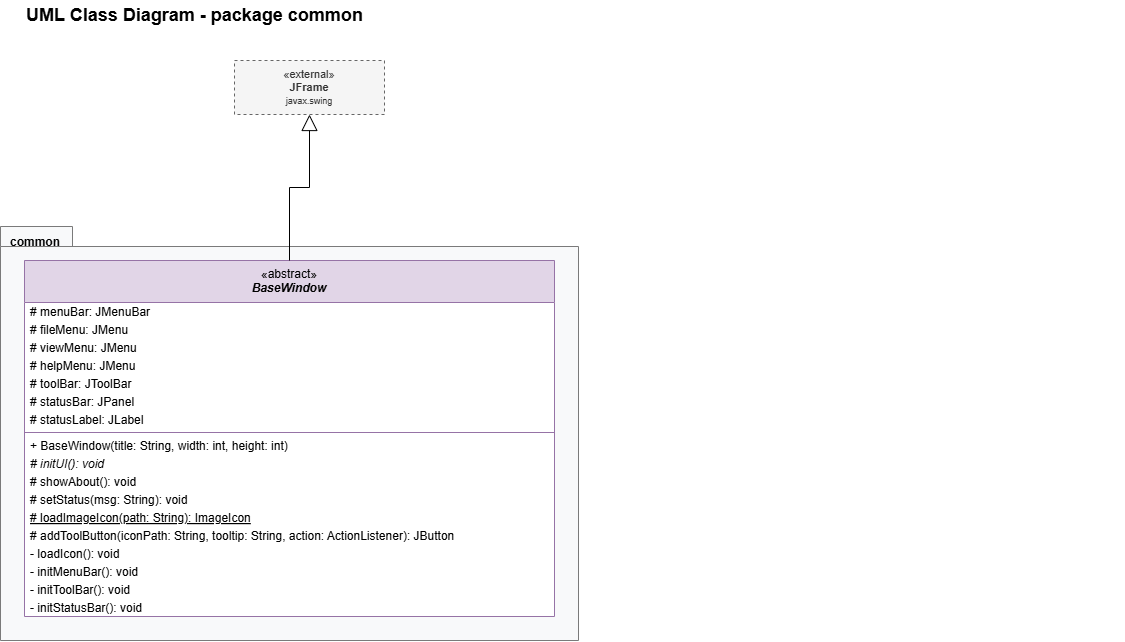

The diagram above was exported from draw.io. Its source (the exported page's mxGraphModel, read from the mxfile embedded in the PNG):
<mxGraphModel dx="1379" dy="680" grid="1" gridSize="10" guides="1" tooltips="1" connect="1" arrows="1" fold="1" page="1" pageScale="1" pageWidth="2400" pageHeight="1600" math="0" shadow="0">
  <root>
    <mxCell id="0" />
    <mxCell id="1" parent="0" />
    <mxCell id="pkg_common" parent="1" style="shape=folder;fontStyle=1;tabWidth=72;tabHeight=20;tabPosition=left;html=1;whiteSpace=wrap;verticalAlign=top;align=left;spacingLeft=8;spacingTop=2;fillColor=#f8f9fa;strokeColor=#7a7a7a;container=1;collapsible=0;recursiveResize=0;dashed=0;" value="common" vertex="1">
      <mxGeometry height="414" width="578" x="36" y="226" as="geometry" />
    </mxCell>
    <mxCell id="k_BaseWindow" parent="pkg_common" style="swimlane;fontStyle=0;align=center;verticalAlign=top;childLayout=stackLayout;horizontal=1;startSize=42;horizontalStack=0;resizeParent=1;resizeParentMax=0;resizeLast=0;collapsible=0;marginBottom=0;whiteSpace=wrap;html=1;fillColor=#e1d5e7;strokeColor=#9673a6;swimlaneFillColor=#ffffff;" value="«abstract»&lt;br&gt;&lt;b&gt;&lt;i&gt;BaseWindow&lt;/i&gt;&lt;/b&gt;" vertex="1">
      <mxGeometry height="356" width="530" x="24" y="34" as="geometry" />
    </mxCell>
    <mxCell id="c2" parent="k_BaseWindow" style="text;strokeColor=none;fillColor=none;align=left;verticalAlign=middle;spacingLeft=4;spacingRight=4;overflow=hidden;rotatable=0;points=[[0,0.5],[1,0.5]];portConstraint=eastwest;whiteSpace=nowrap;html=0;" value="# menuBar: JMenuBar" vertex="1">
      <mxGeometry height="18" width="530" y="42" as="geometry" />
    </mxCell>
    <mxCell id="c3" parent="k_BaseWindow" style="text;strokeColor=none;fillColor=none;align=left;verticalAlign=middle;spacingLeft=4;spacingRight=4;overflow=hidden;rotatable=0;points=[[0,0.5],[1,0.5]];portConstraint=eastwest;whiteSpace=nowrap;html=0;" value="# fileMenu: JMenu" vertex="1">
      <mxGeometry height="18" width="530" y="60" as="geometry" />
    </mxCell>
    <mxCell id="c4" parent="k_BaseWindow" style="text;strokeColor=none;fillColor=none;align=left;verticalAlign=middle;spacingLeft=4;spacingRight=4;overflow=hidden;rotatable=0;points=[[0,0.5],[1,0.5]];portConstraint=eastwest;whiteSpace=nowrap;html=0;" value="# viewMenu: JMenu" vertex="1">
      <mxGeometry height="18" width="530" y="78" as="geometry" />
    </mxCell>
    <mxCell id="c5" parent="k_BaseWindow" style="text;strokeColor=none;fillColor=none;align=left;verticalAlign=middle;spacingLeft=4;spacingRight=4;overflow=hidden;rotatable=0;points=[[0,0.5],[1,0.5]];portConstraint=eastwest;whiteSpace=nowrap;html=0;" value="# helpMenu: JMenu" vertex="1">
      <mxGeometry height="18" width="530" y="96" as="geometry" />
    </mxCell>
    <mxCell id="c6" parent="k_BaseWindow" style="text;strokeColor=none;fillColor=none;align=left;verticalAlign=middle;spacingLeft=4;spacingRight=4;overflow=hidden;rotatable=0;points=[[0,0.5],[1,0.5]];portConstraint=eastwest;whiteSpace=nowrap;html=0;" value="# toolBar: JToolBar" vertex="1">
      <mxGeometry height="18" width="530" y="114" as="geometry" />
    </mxCell>
    <mxCell id="c7" parent="k_BaseWindow" style="text;strokeColor=none;fillColor=none;align=left;verticalAlign=middle;spacingLeft=4;spacingRight=4;overflow=hidden;rotatable=0;points=[[0,0.5],[1,0.5]];portConstraint=eastwest;whiteSpace=nowrap;html=0;" value="# statusBar: JPanel" vertex="1">
      <mxGeometry height="18" width="530" y="132" as="geometry" />
    </mxCell>
    <mxCell id="c8" parent="k_BaseWindow" style="text;strokeColor=none;fillColor=none;align=left;verticalAlign=middle;spacingLeft=4;spacingRight=4;overflow=hidden;rotatable=0;points=[[0,0.5],[1,0.5]];portConstraint=eastwest;whiteSpace=nowrap;html=0;" value="# statusLabel: JLabel" vertex="1">
      <mxGeometry height="18" width="530" y="150" as="geometry" />
    </mxCell>
    <mxCell id="c9" parent="k_BaseWindow" style="line;strokeWidth=1;fillColor=none;align=left;verticalAlign=middle;spacingTop=-1;spacingLeft=3;spacingRight=3;rotatable=0;labelPosition=right;points=[];portConstraint=eastwest;strokeColor=inherit;" value="" vertex="1">
      <mxGeometry height="8" width="530" y="168" as="geometry" />
    </mxCell>
    <mxCell id="c10" parent="k_BaseWindow" style="text;strokeColor=none;fillColor=none;align=left;verticalAlign=middle;spacingLeft=4;spacingRight=4;overflow=hidden;rotatable=0;points=[[0,0.5],[1,0.5]];portConstraint=eastwest;whiteSpace=nowrap;html=0;" value="+ BaseWindow(title: String, width: int, height: int)" vertex="1">
      <mxGeometry height="18" width="530" y="176" as="geometry" />
    </mxCell>
    <mxCell id="c11" parent="k_BaseWindow" style="text;strokeColor=none;fillColor=none;align=left;verticalAlign=middle;spacingLeft=4;spacingRight=4;overflow=hidden;rotatable=0;points=[[0,0.5],[1,0.5]];portConstraint=eastwest;whiteSpace=nowrap;html=0;fontStyle=2;" value="# initUI(): void" vertex="1">
      <mxGeometry height="18" width="530" y="194" as="geometry" />
    </mxCell>
    <mxCell id="c12" parent="k_BaseWindow" style="text;strokeColor=none;fillColor=none;align=left;verticalAlign=middle;spacingLeft=4;spacingRight=4;overflow=hidden;rotatable=0;points=[[0,0.5],[1,0.5]];portConstraint=eastwest;whiteSpace=nowrap;html=0;" value="# showAbout(): void" vertex="1">
      <mxGeometry height="18" width="530" y="212" as="geometry" />
    </mxCell>
    <mxCell id="c13" parent="k_BaseWindow" style="text;strokeColor=none;fillColor=none;align=left;verticalAlign=middle;spacingLeft=4;spacingRight=4;overflow=hidden;rotatable=0;points=[[0,0.5],[1,0.5]];portConstraint=eastwest;whiteSpace=nowrap;html=0;" value="# setStatus(msg: String): void" vertex="1">
      <mxGeometry height="18" width="530" y="230" as="geometry" />
    </mxCell>
    <mxCell id="c14" parent="k_BaseWindow" style="text;strokeColor=none;fillColor=none;align=left;verticalAlign=middle;spacingLeft=4;spacingRight=4;overflow=hidden;rotatable=0;points=[[0,0.5],[1,0.5]];portConstraint=eastwest;whiteSpace=nowrap;html=0;fontStyle=4;" value="# loadImageIcon(path: String): ImageIcon" vertex="1">
      <mxGeometry height="18" width="530" y="248" as="geometry" />
    </mxCell>
    <mxCell id="c15" parent="k_BaseWindow" style="text;strokeColor=none;fillColor=none;align=left;verticalAlign=middle;spacingLeft=4;spacingRight=4;overflow=hidden;rotatable=0;points=[[0,0.5],[1,0.5]];portConstraint=eastwest;whiteSpace=nowrap;html=0;" value="# addToolButton(iconPath: String, tooltip: String, action: ActionListener): JButton" vertex="1">
      <mxGeometry height="18" width="530" y="266" as="geometry" />
    </mxCell>
    <mxCell id="c16" parent="k_BaseWindow" style="text;strokeColor=none;fillColor=none;align=left;verticalAlign=middle;spacingLeft=4;spacingRight=4;overflow=hidden;rotatable=0;points=[[0,0.5],[1,0.5]];portConstraint=eastwest;whiteSpace=nowrap;html=0;" value="- loadIcon(): void" vertex="1">
      <mxGeometry height="18" width="530" y="284" as="geometry" />
    </mxCell>
    <mxCell id="c17" parent="k_BaseWindow" style="text;strokeColor=none;fillColor=none;align=left;verticalAlign=middle;spacingLeft=4;spacingRight=4;overflow=hidden;rotatable=0;points=[[0,0.5],[1,0.5]];portConstraint=eastwest;whiteSpace=nowrap;html=0;" value="- initMenuBar(): void" vertex="1">
      <mxGeometry height="18" width="530" y="302" as="geometry" />
    </mxCell>
    <mxCell id="c18" parent="k_BaseWindow" style="text;strokeColor=none;fillColor=none;align=left;verticalAlign=middle;spacingLeft=4;spacingRight=4;overflow=hidden;rotatable=0;points=[[0,0.5],[1,0.5]];portConstraint=eastwest;whiteSpace=nowrap;html=0;" value="- initToolBar(): void" vertex="1">
      <mxGeometry height="18" width="530" y="320" as="geometry" />
    </mxCell>
    <mxCell id="c19" parent="k_BaseWindow" style="text;strokeColor=none;fillColor=none;align=left;verticalAlign=middle;spacingLeft=4;spacingRight=4;overflow=hidden;rotatable=0;points=[[0,0.5],[1,0.5]];portConstraint=eastwest;whiteSpace=nowrap;html=0;" value="- initStatusBar(): void" vertex="1">
      <mxGeometry height="18" width="530" y="338" as="geometry" />
    </mxCell>
    <mxCell id="k_JFrame" parent="1" style="html=1;whiteSpace=wrap;align=center;verticalAlign=middle;fillColor=#f5f5f5;strokeColor=#666666;fontColor=#333333;dashed=1;fontSize=11;" value="«external»&lt;br&gt;&lt;b&gt;JFrame&lt;/b&gt;&lt;br&gt;&lt;font style=&quot;font-size:9px&quot;&gt;javax.swing&lt;/font&gt;" vertex="1">
      <mxGeometry height="54" width="150" x="270" y="60" as="geometry" />
    </mxCell>
    <mxCell id="e0" edge="1" parent="1" source="k_BaseWindow" style="html=1;edgeStyle=orthogonalEdgeStyle;rounded=0;jumpStyle=arc;fontSize=11;labelBackgroundColor=#ffffff;endArrow=block;endSize=14;endFill=0;exitX=0.500;exitY=0.000;exitDx=0;exitDy=0;entryX=0.500;entryY=1.000;entryDx=0;entryDy=0;" target="k_JFrame" value="">
      <mxGeometry relative="1" as="geometry" />
    </mxCell>
    <mxCell id="c20" parent="1" style="text;html=1;align=left;verticalAlign=middle;fontSize=18;fontStyle=1;" value="UML Class Diagram - package common" vertex="1">
      <mxGeometry height="30" width="1100" x="60" as="geometry" />
    </mxCell>
  </root>
</mxGraphModel>